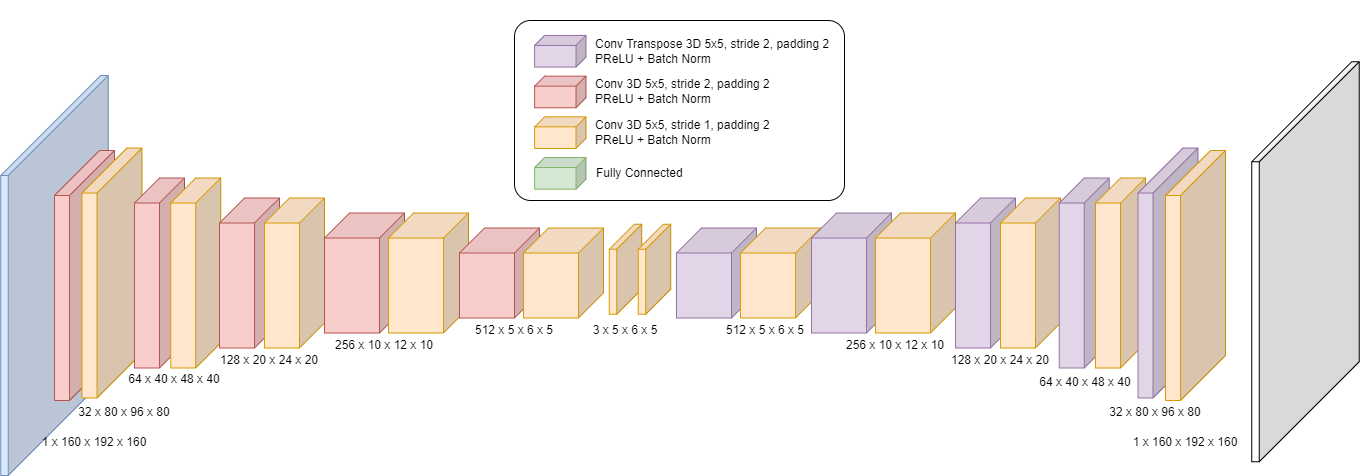

The diagram above was exported from draw.io. Its source (the exported page's mxGraphModel, read from the mxfile embedded in the PNG):
<mxGraphModel dx="2229" dy="804" grid="1" gridSize="10" guides="1" tooltips="1" connect="1" arrows="1" fold="1" page="1" pageScale="1" pageWidth="827" pageHeight="1169" math="0" shadow="0">
  <root>
    <mxCell id="0" />
    <mxCell id="1" parent="0" />
    <mxCell id="_pDhPFGURKHXwja3ZnLI-38" value="" style="group" parent="1" vertex="1" connectable="0">
      <mxGeometry x="-13.750000000000014" y="315" width="684.75" height="400" as="geometry" />
    </mxCell>
    <mxCell id="_pDhPFGURKHXwja3ZnLI-14" value="" style="shape=cube;whiteSpace=wrap;html=1;boundedLbl=1;backgroundOutline=1;darkOpacity=0.15;darkOpacity2=0.05;rotation=90;size=100;shadow=0;fillColor=#dae8fc;strokeColor=#6c8ebf;" parent="_pDhPFGURKHXwja3ZnLI-38" vertex="1">
      <mxGeometry x="-146.25" y="146.25" width="400" height="107.5" as="geometry" />
    </mxCell>
    <mxCell id="_pDhPFGURKHXwja3ZnLI-2" value="" style="shape=cube;whiteSpace=wrap;html=1;boundedLbl=1;backgroundOutline=1;darkOpacity=0.15;darkOpacity2=0.05;rotation=90;size=45;shadow=0;fillColor=#f8cecc;strokeColor=#b85450;" parent="_pDhPFGURKHXwja3ZnLI-38" vertex="1">
      <mxGeometry x="-41.249999999999986" y="170" width="250" height="60" as="geometry" />
    </mxCell>
    <mxCell id="_pDhPFGURKHXwja3ZnLI-3" value="" style="shape=cube;whiteSpace=wrap;html=1;boundedLbl=1;backgroundOutline=1;darkOpacity=0.15;darkOpacity2=0.05;rotation=90;size=45;shadow=0;fillColor=#ffe6cc;strokeColor=#d79b00;" parent="_pDhPFGURKHXwja3ZnLI-38" vertex="1">
      <mxGeometry x="-13.749999999999986" y="167.5" width="250" height="60" as="geometry" />
    </mxCell>
    <mxCell id="_pDhPFGURKHXwja3ZnLI-4" value="" style="shape=cube;whiteSpace=wrap;html=1;boundedLbl=1;backgroundOutline=1;darkOpacity=0.15;darkOpacity2=0.05;rotation=90;size=25;shadow=0;fillColor=#f8cecc;strokeColor=#b85450;" parent="_pDhPFGURKHXwja3ZnLI-38" vertex="1">
      <mxGeometry x="63.750000000000014" y="172.5" width="190" height="50" as="geometry" />
    </mxCell>
    <mxCell id="_pDhPFGURKHXwja3ZnLI-5" value="" style="shape=cube;whiteSpace=wrap;html=1;boundedLbl=1;backgroundOutline=1;darkOpacity=0.15;darkOpacity2=0.05;rotation=90;size=25;shadow=0;fillColor=#ffe6cc;strokeColor=#d79b00;" parent="_pDhPFGURKHXwja3ZnLI-38" vertex="1">
      <mxGeometry x="100.00000000000001" y="172.5" width="190" height="50" as="geometry" />
    </mxCell>
    <mxCell id="_pDhPFGURKHXwja3ZnLI-6" value="" style="shape=cube;whiteSpace=wrap;html=1;boundedLbl=1;backgroundOutline=1;darkOpacity=0.15;darkOpacity2=0.05;rotation=90;size=25;shadow=0;fillColor=#f8cecc;strokeColor=#b85450;" parent="_pDhPFGURKHXwja3ZnLI-38" vertex="1">
      <mxGeometry x="173.75" y="167.5" width="150" height="60" as="geometry" />
    </mxCell>
    <mxCell id="_pDhPFGURKHXwja3ZnLI-7" value="" style="shape=cube;whiteSpace=wrap;html=1;boundedLbl=1;backgroundOutline=1;darkOpacity=0.15;darkOpacity2=0.05;rotation=90;size=25;shadow=0;fillColor=#ffe6cc;strokeColor=#d79b00;" parent="_pDhPFGURKHXwja3ZnLI-38" vertex="1">
      <mxGeometry x="218.75" y="167.5" width="150" height="60" as="geometry" />
    </mxCell>
    <mxCell id="_pDhPFGURKHXwja3ZnLI-8" value="" style="shape=cube;whiteSpace=wrap;html=1;boundedLbl=1;backgroundOutline=1;darkOpacity=0.15;darkOpacity2=0.05;rotation=90;size=25;shadow=0;fillColor=#f8cecc;strokeColor=#b85450;" parent="_pDhPFGURKHXwja3ZnLI-38" vertex="1">
      <mxGeometry x="303.75" y="157.5" width="120" height="80" as="geometry" />
    </mxCell>
    <mxCell id="_pDhPFGURKHXwja3ZnLI-9" value="" style="shape=cube;whiteSpace=wrap;html=1;boundedLbl=1;backgroundOutline=1;darkOpacity=0.15;darkOpacity2=0.05;rotation=90;size=25;shadow=0;fillColor=#ffe6cc;strokeColor=#d79b00;" parent="_pDhPFGURKHXwja3ZnLI-38" vertex="1">
      <mxGeometry x="367.75" y="157.5" width="120" height="80" as="geometry" />
    </mxCell>
    <mxCell id="_pDhPFGURKHXwja3ZnLI-10" value="" style="shape=cube;whiteSpace=wrap;html=1;boundedLbl=1;backgroundOutline=1;darkOpacity=0.15;darkOpacity2=0.05;rotation=90;size=25;shadow=0;fillColor=#f8cecc;strokeColor=#b85450;" parent="_pDhPFGURKHXwja3ZnLI-38" vertex="1">
      <mxGeometry x="453.75" y="157.5" width="90" height="80" as="geometry" />
    </mxCell>
    <mxCell id="_pDhPFGURKHXwja3ZnLI-11" value="" style="shape=cube;whiteSpace=wrap;html=1;boundedLbl=1;backgroundOutline=1;darkOpacity=0.15;darkOpacity2=0.05;rotation=90;size=25;shadow=0;fillColor=#ffe6cc;strokeColor=#d79b00;" parent="_pDhPFGURKHXwja3ZnLI-38" vertex="1">
      <mxGeometry x="517.75" y="157.5" width="90" height="80" as="geometry" />
    </mxCell>
    <mxCell id="_pDhPFGURKHXwja3ZnLI-15" value="1 x 160 x 192 x 160" style="text;html=1;strokeColor=none;fillColor=none;align=center;verticalAlign=middle;whiteSpace=wrap;rounded=0;" parent="_pDhPFGURKHXwja3ZnLI-38" vertex="1">
      <mxGeometry x="33.750000000000014" y="352" width="120" height="30" as="geometry" />
    </mxCell>
    <mxCell id="_pDhPFGURKHXwja3ZnLI-21" value="32 x 80 x 96 x 80" style="text;html=1;strokeColor=none;fillColor=none;align=center;verticalAlign=middle;whiteSpace=wrap;rounded=0;" parent="_pDhPFGURKHXwja3ZnLI-38" vertex="1">
      <mxGeometry x="63.750000000000014" y="322" width="120" height="30" as="geometry" />
    </mxCell>
    <mxCell id="_pDhPFGURKHXwja3ZnLI-22" value="64 x 40 x 48 x 40" style="text;html=1;strokeColor=none;fillColor=none;align=center;verticalAlign=middle;whiteSpace=wrap;rounded=0;" parent="_pDhPFGURKHXwja3ZnLI-38" vertex="1">
      <mxGeometry x="113.75000000000001" y="289" width="120" height="30" as="geometry" />
    </mxCell>
    <mxCell id="_pDhPFGURKHXwja3ZnLI-23" value="128 x 20 x 24 x 20" style="text;html=1;strokeColor=none;fillColor=none;align=center;verticalAlign=middle;whiteSpace=wrap;rounded=0;" parent="_pDhPFGURKHXwja3ZnLI-38" vertex="1">
      <mxGeometry x="208.75" y="270" width="120" height="30" as="geometry" />
    </mxCell>
    <mxCell id="_pDhPFGURKHXwja3ZnLI-24" value="256 x 10 x 12 x 10" style="text;html=1;strokeColor=none;fillColor=none;align=center;verticalAlign=middle;whiteSpace=wrap;rounded=0;" parent="_pDhPFGURKHXwja3ZnLI-38" vertex="1">
      <mxGeometry x="323.75" y="255" width="120" height="30" as="geometry" />
    </mxCell>
    <mxCell id="_pDhPFGURKHXwja3ZnLI-25" value="512 x 5 x 6 x 5" style="text;html=1;strokeColor=none;fillColor=none;align=center;verticalAlign=middle;whiteSpace=wrap;rounded=0;" parent="_pDhPFGURKHXwja3ZnLI-38" vertex="1">
      <mxGeometry x="453.75" y="240" width="120" height="30" as="geometry" />
    </mxCell>
    <mxCell id="_pDhPFGURKHXwja3ZnLI-26" value="" style="shape=cube;whiteSpace=wrap;html=1;boundedLbl=1;backgroundOutline=1;darkOpacity=0.15;darkOpacity2=0.05;rotation=90;size=25;shadow=0;fillColor=#ffe6cc;strokeColor=#d79b00;" parent="_pDhPFGURKHXwja3ZnLI-38" vertex="1">
      <mxGeometry x="579.75" y="177.5" width="90" height="32.5" as="geometry" />
    </mxCell>
    <mxCell id="_pDhPFGURKHXwja3ZnLI-27" value="3&amp;nbsp;x 5 x 6 x 5" style="text;html=1;strokeColor=none;fillColor=none;align=center;verticalAlign=middle;whiteSpace=wrap;rounded=0;" parent="_pDhPFGURKHXwja3ZnLI-38" vertex="1">
      <mxGeometry x="564.75" y="240" width="120" height="30" as="geometry" />
    </mxCell>
    <mxCell id="_pDhPFGURKHXwja3ZnLI-40" value="" style="shape=cube;whiteSpace=wrap;html=1;boundedLbl=1;backgroundOutline=1;darkOpacity=0.15;darkOpacity2=0.05;rotation=90;size=100;shadow=0;" parent="1" vertex="1">
      <mxGeometry x="1091" y="447.5" width="400" height="107.5" as="geometry" />
    </mxCell>
    <mxCell id="_pDhPFGURKHXwja3ZnLI-60" value="" style="group" parent="1" vertex="1" connectable="0">
      <mxGeometry x="540" y="240" width="290" height="210" as="geometry" />
    </mxCell>
    <mxCell id="_pDhPFGURKHXwja3ZnLI-30" value="" style="rounded=1;whiteSpace=wrap;html=1;arcSize=9;" parent="_pDhPFGURKHXwja3ZnLI-60" vertex="1">
      <mxGeometry x="-40" y="20" width="330" height="180" as="geometry" />
    </mxCell>
    <mxCell id="_pDhPFGURKHXwja3ZnLI-17" value="" style="shape=cube;whiteSpace=wrap;html=1;boundedLbl=1;backgroundOutline=1;darkOpacity=0.15;darkOpacity2=0.05;rotation=90;size=10;shadow=0;fillColor=#f8cecc;strokeColor=#b85450;" parent="_pDhPFGURKHXwja3ZnLI-60" vertex="1">
      <mxGeometry x="-10" y="65.75" width="31.65" height="51.41" as="geometry" />
    </mxCell>
    <mxCell id="_pDhPFGURKHXwja3ZnLI-18" value="Conv 3D 5x5, stride 2, padding 2&lt;br&gt;PReLU + Batch Norm" style="text;html=1;strokeColor=none;fillColor=none;align=left;verticalAlign=middle;whiteSpace=wrap;rounded=0;" parent="_pDhPFGURKHXwja3ZnLI-60" vertex="1">
      <mxGeometry x="38.65" y="76.45" width="241.35" height="30" as="geometry" />
    </mxCell>
    <mxCell id="_pDhPFGURKHXwja3ZnLI-19" value="" style="shape=cube;whiteSpace=wrap;html=1;boundedLbl=1;backgroundOutline=1;darkOpacity=0.15;darkOpacity2=0.05;rotation=90;size=10;shadow=0;fillColor=#ffe6cc;strokeColor=#d79b00;" parent="_pDhPFGURKHXwja3ZnLI-60" vertex="1">
      <mxGeometry x="-10" y="106.45000000000005" width="31.65" height="51.41" as="geometry" />
    </mxCell>
    <mxCell id="_pDhPFGURKHXwja3ZnLI-20" value="Conv 3D 5x5, stride 1, padding 2&lt;br&gt;PReLU + Batch Norm" style="text;html=1;strokeColor=none;fillColor=none;align=left;verticalAlign=middle;whiteSpace=wrap;rounded=0;" parent="_pDhPFGURKHXwja3ZnLI-60" vertex="1">
      <mxGeometry x="38.65" y="117.15" width="241.35" height="30" as="geometry" />
    </mxCell>
    <mxCell id="_pDhPFGURKHXwja3ZnLI-28" value="" style="shape=cube;whiteSpace=wrap;html=1;boundedLbl=1;backgroundOutline=1;darkOpacity=0.15;darkOpacity2=0.05;rotation=90;size=10;shadow=0;fillColor=#d5e8d4;strokeColor=#82b366;" parent="_pDhPFGURKHXwja3ZnLI-60" vertex="1">
      <mxGeometry x="-10" y="147.1500000000001" width="31.65" height="51.41" as="geometry" />
    </mxCell>
    <mxCell id="_pDhPFGURKHXwja3ZnLI-29" value="Fully Connected" style="text;html=1;strokeColor=none;fillColor=none;align=left;verticalAlign=middle;whiteSpace=wrap;rounded=0;" parent="_pDhPFGURKHXwja3ZnLI-60" vertex="1">
      <mxGeometry x="39.99999999999997" y="157.86000000000013" width="94" height="30" as="geometry" />
    </mxCell>
    <mxCell id="_pDhPFGURKHXwja3ZnLI-62" value="" style="shape=cube;whiteSpace=wrap;html=1;boundedLbl=1;backgroundOutline=1;darkOpacity=0.15;darkOpacity2=0.05;rotation=90;size=10;shadow=0;fillColor=#e1d5e7;strokeColor=#9673a6;" parent="_pDhPFGURKHXwja3ZnLI-60" vertex="1">
      <mxGeometry x="-10" y="25.04000000000002" width="31.65" height="51.41" as="geometry" />
    </mxCell>
    <mxCell id="_pDhPFGURKHXwja3ZnLI-63" value="Conv Transpose 3D 5x5, stride 2, padding 2&lt;br&gt;PReLU + Batch Norm" style="text;html=1;strokeColor=none;fillColor=none;align=left;verticalAlign=middle;whiteSpace=wrap;rounded=0;" parent="_pDhPFGURKHXwja3ZnLI-60" vertex="1">
      <mxGeometry x="38.65" y="35.74" width="241.35" height="30" as="geometry" />
    </mxCell>
    <mxCell id="_pDhPFGURKHXwja3ZnLI-39" value="" style="group;flipV=0;flipH=1;" parent="1" vertex="1" connectable="0">
      <mxGeometry x="580" y="315" width="684.75" height="400" as="geometry" />
    </mxCell>
    <mxCell id="_pDhPFGURKHXwja3ZnLI-50" value="" style="shape=cube;whiteSpace=wrap;html=1;boundedLbl=1;backgroundOutline=1;darkOpacity=0.15;darkOpacity2=0.05;rotation=90;size=25;shadow=0;fillColor=#e1d5e7;strokeColor=#9673a6;" parent="_pDhPFGURKHXwja3ZnLI-39" vertex="1">
      <mxGeometry x="77" y="157.5" width="90" height="80" as="geometry" />
    </mxCell>
    <mxCell id="_pDhPFGURKHXwja3ZnLI-49" value="" style="shape=cube;whiteSpace=wrap;html=1;boundedLbl=1;backgroundOutline=1;darkOpacity=0.15;darkOpacity2=0.05;rotation=90;size=25;shadow=0;fillColor=#ffe6cc;strokeColor=#d79b00;" parent="_pDhPFGURKHXwja3ZnLI-39" vertex="1">
      <mxGeometry x="141" y="157.5" width="90" height="80" as="geometry" />
    </mxCell>
    <mxCell id="_pDhPFGURKHXwja3ZnLI-56" value="512 x 5 x 6 x 5" style="text;html=1;strokeColor=none;fillColor=none;align=center;verticalAlign=middle;whiteSpace=wrap;rounded=0;" parent="_pDhPFGURKHXwja3ZnLI-39" vertex="1">
      <mxGeometry x="111" y="240" width="120" height="30" as="geometry" />
    </mxCell>
    <mxCell id="_pDhPFGURKHXwja3ZnLI-48" value="" style="shape=cube;whiteSpace=wrap;html=1;boundedLbl=1;backgroundOutline=1;darkOpacity=0.15;darkOpacity2=0.05;rotation=90;size=25;shadow=0;fillColor=#e1d5e7;strokeColor=#9673a6;" parent="_pDhPFGURKHXwja3ZnLI-39" vertex="1">
      <mxGeometry x="197" y="157.5" width="120" height="80" as="geometry" />
    </mxCell>
    <mxCell id="_pDhPFGURKHXwja3ZnLI-47" value="" style="shape=cube;whiteSpace=wrap;html=1;boundedLbl=1;backgroundOutline=1;darkOpacity=0.15;darkOpacity2=0.05;rotation=90;size=25;shadow=0;fillColor=#ffe6cc;strokeColor=#d79b00;" parent="_pDhPFGURKHXwja3ZnLI-39" vertex="1">
      <mxGeometry x="261" y="157.5" width="120" height="80" as="geometry" />
    </mxCell>
    <mxCell id="_pDhPFGURKHXwja3ZnLI-51" value="1 x 160 x 192 x 160" style="text;html=1;strokeColor=none;fillColor=none;align=center;verticalAlign=middle;whiteSpace=wrap;rounded=0;" parent="_pDhPFGURKHXwja3ZnLI-39" vertex="1">
      <mxGeometry x="531" y="352" width="120" height="30" as="geometry" />
    </mxCell>
    <mxCell id="_pDhPFGURKHXwja3ZnLI-46" value="" style="shape=cube;whiteSpace=wrap;html=1;boundedLbl=1;backgroundOutline=1;darkOpacity=0.15;darkOpacity2=0.05;rotation=90;size=25;shadow=0;fillColor=#e1d5e7;strokeColor=#9673a6;" parent="_pDhPFGURKHXwja3ZnLI-39" vertex="1">
      <mxGeometry x="316" y="167.5" width="150" height="60" as="geometry" />
    </mxCell>
    <mxCell id="_pDhPFGURKHXwja3ZnLI-45" value="" style="shape=cube;whiteSpace=wrap;html=1;boundedLbl=1;backgroundOutline=1;darkOpacity=0.15;darkOpacity2=0.05;rotation=90;size=25;shadow=0;fillColor=#ffe6cc;strokeColor=#d79b00;" parent="_pDhPFGURKHXwja3ZnLI-39" vertex="1">
      <mxGeometry x="361" y="167.5" width="150" height="60" as="geometry" />
    </mxCell>
    <mxCell id="_pDhPFGURKHXwja3ZnLI-44" value="" style="shape=cube;whiteSpace=wrap;html=1;boundedLbl=1;backgroundOutline=1;darkOpacity=0.15;darkOpacity2=0.05;rotation=90;size=25;shadow=0;fillColor=#e1d5e7;strokeColor=#9673a6;" parent="_pDhPFGURKHXwja3ZnLI-39" vertex="1">
      <mxGeometry x="394.75" y="172.5" width="190" height="50" as="geometry" />
    </mxCell>
    <mxCell id="_pDhPFGURKHXwja3ZnLI-52" value="32 x 80 x 96 x 80" style="text;html=1;strokeColor=none;fillColor=none;align=center;verticalAlign=middle;whiteSpace=wrap;rounded=0;" parent="_pDhPFGURKHXwja3ZnLI-39" vertex="1">
      <mxGeometry x="501" y="322" width="120" height="30" as="geometry" />
    </mxCell>
    <mxCell id="_pDhPFGURKHXwja3ZnLI-43" value="" style="shape=cube;whiteSpace=wrap;html=1;boundedLbl=1;backgroundOutline=1;darkOpacity=0.15;darkOpacity2=0.05;rotation=90;size=25;shadow=0;fillColor=#ffe6cc;strokeColor=#d79b00;" parent="_pDhPFGURKHXwja3ZnLI-39" vertex="1">
      <mxGeometry x="431" y="172.5" width="190" height="50" as="geometry" />
    </mxCell>
    <mxCell id="_pDhPFGURKHXwja3ZnLI-53" value="64 x 40 x 48 x 40" style="text;html=1;strokeColor=none;fillColor=none;align=center;verticalAlign=middle;whiteSpace=wrap;rounded=0;" parent="_pDhPFGURKHXwja3ZnLI-39" vertex="1">
      <mxGeometry x="431" y="292" width="120" height="30" as="geometry" />
    </mxCell>
    <mxCell id="_pDhPFGURKHXwja3ZnLI-42" value="" style="shape=cube;whiteSpace=wrap;html=1;boundedLbl=1;backgroundOutline=1;darkOpacity=0.15;darkOpacity2=0.05;rotation=90;size=45;shadow=0;fillColor=#e1d5e7;strokeColor=#9673a6;" parent="_pDhPFGURKHXwja3ZnLI-39" vertex="1">
      <mxGeometry x="448.5" y="167.5" width="250" height="60" as="geometry" />
    </mxCell>
    <mxCell id="_pDhPFGURKHXwja3ZnLI-41" value="" style="shape=cube;whiteSpace=wrap;html=1;boundedLbl=1;backgroundOutline=1;darkOpacity=0.15;darkOpacity2=0.05;rotation=90;size=45;shadow=0;fillColor=#ffe6cc;strokeColor=#d79b00;" parent="_pDhPFGURKHXwja3ZnLI-39" vertex="1">
      <mxGeometry x="476" y="170" width="250" height="60" as="geometry" />
    </mxCell>
    <mxCell id="_pDhPFGURKHXwja3ZnLI-54" value="128 x 20 x 24 x 20" style="text;html=1;strokeColor=none;fillColor=none;align=center;verticalAlign=middle;whiteSpace=wrap;rounded=0;" parent="_pDhPFGURKHXwja3ZnLI-39" vertex="1">
      <mxGeometry x="346" y="270" width="120" height="30" as="geometry" />
    </mxCell>
    <mxCell id="_pDhPFGURKHXwja3ZnLI-55" value="256 x 10 x 12 x 10" style="text;html=1;strokeColor=none;fillColor=none;align=center;verticalAlign=middle;whiteSpace=wrap;rounded=0;" parent="_pDhPFGURKHXwja3ZnLI-39" vertex="1">
      <mxGeometry x="241" y="255" width="120" height="30" as="geometry" />
    </mxCell>
    <mxCell id="_pDhPFGURKHXwja3ZnLI-57" value="" style="shape=cube;whiteSpace=wrap;html=1;boundedLbl=1;backgroundOutline=1;darkOpacity=0.15;darkOpacity2=0.05;rotation=90;size=25;shadow=0;fillColor=#ffe6cc;strokeColor=#d79b00;" parent="_pDhPFGURKHXwja3ZnLI-39" vertex="1">
      <mxGeometry x="15" y="177.5" width="90" height="32.5" as="geometry" />
    </mxCell>
  </root>
</mxGraphModel>